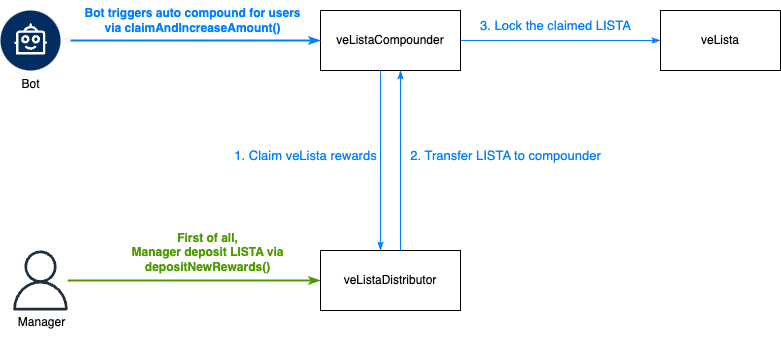

The diagram above was exported from draw.io. Its source (the exported page's mxGraphModel, read from the mxfile embedded in the PNG):
<mxGraphModel dx="1242" dy="819" grid="1" gridSize="10" guides="1" tooltips="1" connect="1" arrows="1" fold="1" page="1" pageScale="1" pageWidth="4681" pageHeight="3300" math="0" shadow="0">
  <root>
    <mxCell id="0" />
    <mxCell id="1" parent="0" />
    <mxCell id="u6O4vkH8Xu7UWp9brld5-1" value="veLista" style="rounded=0;whiteSpace=wrap;html=1;" parent="1" vertex="1">
      <mxGeometry x="970" y="400" width="120" height="60" as="geometry" />
    </mxCell>
    <mxCell id="u6O4vkH8Xu7UWp9brld5-22" style="edgeStyle=orthogonalEdgeStyle;rounded=0;orthogonalLoop=1;jettySize=auto;html=1;exitX=0;exitY=0.5;exitDx=0;exitDy=0;startArrow=classicThin;startFill=1;endArrow=none;endFill=0;strokeWidth=2;strokeColor=#4D9900;" parent="1" source="u6O4vkH8Xu7UWp9brld5-2" target="u6O4vkH8Xu7UWp9brld5-21" edge="1">
      <mxGeometry relative="1" as="geometry" />
    </mxCell>
    <mxCell id="u6O4vkH8Xu7UWp9brld5-2" value="veListaDistributor" style="rounded=0;whiteSpace=wrap;html=1;" parent="1" vertex="1">
      <mxGeometry x="630" y="640" width="140" height="60" as="geometry" />
    </mxCell>
    <mxCell id="u6O4vkH8Xu7UWp9brld5-4" style="edgeStyle=orthogonalEdgeStyle;rounded=0;orthogonalLoop=1;jettySize=auto;html=1;entryX=0.5;entryY=0;entryDx=0;entryDy=0;exitX=0.5;exitY=1;exitDx=0;exitDy=0;endArrow=classicThin;endFill=1;strokeColor=#007FFF;" parent="1" edge="1">
      <mxGeometry relative="1" as="geometry">
        <mxPoint x="690" y="460" as="sourcePoint" />
        <mxPoint x="690" y="640" as="targetPoint" />
      </mxGeometry>
    </mxCell>
    <mxCell id="u6O4vkH8Xu7UWp9brld5-13" style="edgeStyle=orthogonalEdgeStyle;rounded=0;orthogonalLoop=1;jettySize=auto;html=1;entryX=0;entryY=0.5;entryDx=0;entryDy=0;exitX=1;exitY=0.5;exitDx=0;exitDy=0;endArrow=classicThin;endFill=1;strokeColor=#007FFF;" parent="1" source="u6O4vkH8Xu7UWp9brld5-3" target="u6O4vkH8Xu7UWp9brld5-1" edge="1">
      <mxGeometry relative="1" as="geometry" />
    </mxCell>
    <mxCell id="u6O4vkH8Xu7UWp9brld5-3" value="veListaCompounder" style="rounded=0;whiteSpace=wrap;html=1;" parent="1" vertex="1">
      <mxGeometry x="630" y="400" width="140" height="60" as="geometry" />
    </mxCell>
    <mxCell id="u6O4vkH8Xu7UWp9brld5-9" style="edgeStyle=orthogonalEdgeStyle;rounded=0;orthogonalLoop=1;jettySize=auto;html=1;exitX=0;exitY=0.5;exitDx=0;exitDy=0;startArrow=classicThin;startFill=1;endArrow=none;endFill=0;strokeWidth=2;strokeColor=#007FFF;" parent="1" source="u6O4vkH8Xu7UWp9brld5-3" edge="1">
      <mxGeometry relative="1" as="geometry">
        <mxPoint x="380" y="430" as="targetPoint" />
      </mxGeometry>
    </mxCell>
    <mxCell id="u6O4vkH8Xu7UWp9brld5-10" value="&lt;b&gt;&lt;font color=&quot;#007fff&quot;&gt;Bot triggers auto compound for users &lt;br&gt;via claimAndIncreaseAmount()&lt;/font&gt;&lt;/b&gt;" style="text;html=1;align=center;verticalAlign=middle;resizable=0;points=[];autosize=1;strokeColor=none;fillColor=none;strokeWidth=19;" parent="1" vertex="1">
      <mxGeometry x="382" y="390" width="240" height="40" as="geometry" />
    </mxCell>
    <mxCell id="u6O4vkH8Xu7UWp9brld5-12" value="&lt;font style=&quot;font-size: 13px;&quot; color=&quot;#007fff&quot;&gt;1. Claim veLista rewards&lt;/font&gt;" style="text;html=1;align=center;verticalAlign=middle;resizable=0;points=[];autosize=1;strokeColor=none;fillColor=none;" parent="1" vertex="1">
      <mxGeometry x="530" y="530" width="170" height="30" as="geometry" />
    </mxCell>
    <mxCell id="u6O4vkH8Xu7UWp9brld5-14" value="&lt;font style=&quot;font-size: 13px;&quot; color=&quot;#007fff&quot;&gt;3. Lock the claimed LISTA&lt;/font&gt;" style="text;html=1;align=center;verticalAlign=middle;resizable=0;points=[];autosize=1;strokeColor=none;fillColor=none;" parent="1" vertex="1">
      <mxGeometry x="780" y="400" width="170" height="30" as="geometry" />
    </mxCell>
    <mxCell id="u6O4vkH8Xu7UWp9brld5-17" value="&lt;font style=&quot;font-size: 13px;&quot; color=&quot;#007fff&quot;&gt;2. Transfer LISTA to compounder&lt;/font&gt;" style="text;html=1;align=center;verticalAlign=middle;resizable=0;points=[];autosize=1;strokeColor=none;fillColor=none;" parent="1" vertex="1">
      <mxGeometry x="710" y="530" width="210" height="30" as="geometry" />
    </mxCell>
    <mxCell id="u6O4vkH8Xu7UWp9brld5-19" style="edgeStyle=orthogonalEdgeStyle;rounded=0;orthogonalLoop=1;jettySize=auto;html=1;entryX=0.5;entryY=0;entryDx=0;entryDy=0;exitX=0.5;exitY=1;exitDx=0;exitDy=0;startArrow=classicThin;startFill=1;endArrow=none;endFill=0;strokeColor=#007FFF;" parent="1" edge="1">
      <mxGeometry relative="1" as="geometry">
        <mxPoint x="710" y="460" as="sourcePoint" />
        <mxPoint x="710" y="640" as="targetPoint" />
      </mxGeometry>
    </mxCell>
    <mxCell id="u6O4vkH8Xu7UWp9brld5-21" value="" style="sketch=0;outlineConnect=0;fontColor=#232F3E;gradientColor=none;fillColor=#232F3D;strokeColor=none;dashed=0;verticalLabelPosition=bottom;verticalAlign=top;align=center;html=1;fontSize=12;fontStyle=0;aspect=fixed;pointerEvents=1;shape=mxgraph.aws4.user;" parent="1" vertex="1">
      <mxGeometry x="320" y="640" width="60" height="60" as="geometry" />
    </mxCell>
    <mxCell id="u6O4vkH8Xu7UWp9brld5-23" value="Manager" style="text;html=1;align=center;verticalAlign=middle;resizable=0;points=[];autosize=1;strokeColor=none;fillColor=none;" parent="1" vertex="1">
      <mxGeometry x="316" y="697" width="70" height="30" as="geometry" />
    </mxCell>
    <mxCell id="u6O4vkH8Xu7UWp9brld5-25" value="&lt;font color=&quot;#4d9900&quot;&gt;&lt;b&gt;First of all, &lt;br&gt;Manager deposit LISTA via&lt;br&gt;depositNewRewards()&lt;/b&gt;&lt;/font&gt;" style="text;html=1;align=center;verticalAlign=middle;resizable=0;points=[];autosize=1;strokeColor=none;fillColor=none;" parent="1" vertex="1">
      <mxGeometry x="427" y="612" width="180" height="60" as="geometry" />
    </mxCell>
    <mxCell id="hhIjNzDRbW4i0jUMKanl-3" value="" style="verticalLabelPosition=bottom;aspect=fixed;html=1;shape=mxgraph.salesforce.bots2;" vertex="1" parent="1">
      <mxGeometry x="310" y="400" width="60" height="60" as="geometry" />
    </mxCell>
    <mxCell id="hhIjNzDRbW4i0jUMKanl-4" value="Bot" style="text;html=1;align=center;verticalAlign=middle;resizable=0;points=[];autosize=1;strokeColor=none;fillColor=none;" vertex="1" parent="1">
      <mxGeometry x="320" y="459" width="40" height="30" as="geometry" />
    </mxCell>
  </root>
</mxGraphModel>